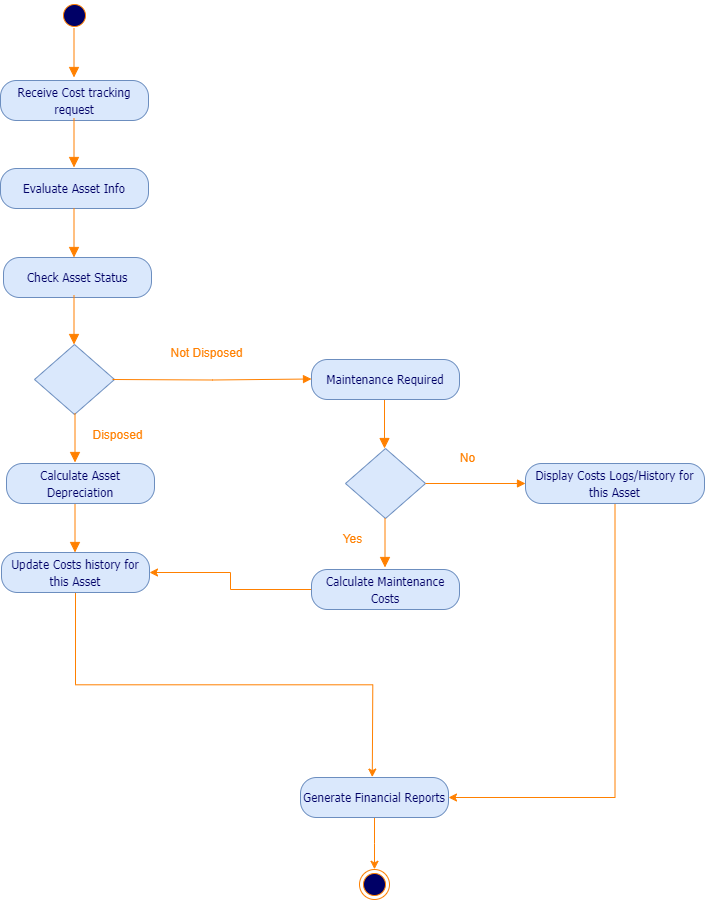

The diagram above was exported from draw.io. Its source (the exported page's mxGraphModel, read from the mxfile embedded in the PNG):
<mxGraphModel dx="632" dy="2101" grid="0" gridSize="10" guides="1" tooltips="1" connect="1" arrows="1" fold="1" page="0" pageScale="1" pageWidth="850" pageHeight="1400" background="#FFFFFF" math="0" shadow="0">
  <root>
    <mxCell id="0" />
    <mxCell id="1" parent="0" />
    <mxCell id="NOnat52kuXi2P5Tx8Xzl-1" value="&lt;font color=&quot;#ff8000&quot;&gt;Not Disposed&lt;/font&gt;" style="text;html=1;align=center;verticalAlign=middle;resizable=0;points=[];autosize=1;strokeColor=none;fillColor=none;" parent="1" vertex="1">
      <mxGeometry x="673" y="-1105" width="90" height="26" as="geometry" />
    </mxCell>
    <mxCell id="NOnat52kuXi2P5Tx8Xzl-2" value="" style="ellipse;html=1;shape=startState;fillColor=#000066;strokeColor=#FF8000;fontFamily=Tahoma;fontSize=14;fontColor=#FF8000;" parent="1" vertex="1">
      <mxGeometry x="571" y="-1445" width="30" height="30" as="geometry" />
    </mxCell>
    <mxCell id="NOnat52kuXi2P5Tx8Xzl-3" value="" style="edgeStyle=orthogonalEdgeStyle;html=1;verticalAlign=bottom;endArrow=block;endSize=8;strokeColor=#FF8000;fontFamily=Tahoma;fontSize=14;fontColor=#FF8000;entryX=0.5;entryY=0;endFill=1;" parent="1" edge="1">
      <mxGeometry relative="1" as="geometry">
        <mxPoint x="585.5" y="-1368" as="targetPoint" />
        <Array as="points" />
        <mxPoint x="585.5" y="-1417" as="sourcePoint" />
      </mxGeometry>
    </mxCell>
    <mxCell id="NOnat52kuXi2P5Tx8Xzl-4" value="&lt;span style=&quot;font-size: 12px;&quot;&gt;Receive Cost tracking request&lt;/span&gt;" style="rounded=1;whiteSpace=wrap;html=1;arcSize=40;fillColor=#dae8fc;strokeColor=#6c8ebf;fontFamily=Tahoma;fontSize=14;fontColor=#000066;" parent="1" vertex="1">
      <mxGeometry x="512" y="-1365" width="148" height="40" as="geometry" />
    </mxCell>
    <mxCell id="NOnat52kuXi2P5Tx8Xzl-13" value="" style="ellipse;html=1;shape=endState;fillColor=#000066;strokeColor=#FF8000;" parent="1" vertex="1">
      <mxGeometry x="871" y="-576" width="30" height="30" as="geometry" />
    </mxCell>
    <mxCell id="NOnat52kuXi2P5Tx8Xzl-16" value="" style="rhombus;whiteSpace=wrap;html=1;fillColor=#dae8fc;strokeColor=#6c8ebf;fontFamily=Tahoma;fontSize=14;fontColor=#000066;" parent="1" vertex="1">
      <mxGeometry x="546" y="-1101" width="80" height="70" as="geometry" />
    </mxCell>
    <mxCell id="NOnat52kuXi2P5Tx8Xzl-17" style="edgeStyle=orthogonalEdgeStyle;rounded=0;orthogonalLoop=1;jettySize=auto;html=1;exitX=0;exitY=0.5;exitDx=0;exitDy=0;strokeColor=#ff8000;endArrow=block;endFill=1;" parent="1" edge="1">
      <mxGeometry relative="1" as="geometry">
        <mxPoint x="823" y="-1066.5" as="targetPoint" />
        <mxPoint x="624" y="-1066" as="sourcePoint" />
      </mxGeometry>
    </mxCell>
    <mxCell id="d-JD3MOT5ItgwoWVz9yq-1" value="&lt;span style=&quot;font-size: 12px;&quot;&gt;Evaluate Asset Info&lt;span style=&quot;white-space: pre;&quot;&gt;&#09;&lt;/span&gt;&lt;/span&gt;" style="rounded=1;whiteSpace=wrap;html=1;arcSize=40;fillColor=#dae8fc;strokeColor=#6c8ebf;fontFamily=Tahoma;fontSize=14;fontColor=#000066;" parent="1" vertex="1">
      <mxGeometry x="512" y="-1277" width="148" height="40" as="geometry" />
    </mxCell>
    <mxCell id="d-JD3MOT5ItgwoWVz9yq-2" value="" style="edgeStyle=orthogonalEdgeStyle;html=1;verticalAlign=bottom;endArrow=block;endSize=8;strokeColor=#FF8000;fontFamily=Tahoma;fontSize=14;fontColor=#FF8000;entryX=0.5;entryY=0;endFill=1;" parent="1" edge="1">
      <mxGeometry relative="1" as="geometry">
        <mxPoint x="585.5" y="-1278" as="targetPoint" />
        <Array as="points" />
        <mxPoint x="585.5" y="-1327" as="sourcePoint" />
      </mxGeometry>
    </mxCell>
    <mxCell id="d-JD3MOT5ItgwoWVz9yq-3" value="" style="edgeStyle=orthogonalEdgeStyle;html=1;verticalAlign=bottom;endArrow=block;endSize=8;strokeColor=#FF8000;fontFamily=Tahoma;fontSize=14;fontColor=#FF8000;entryX=0.5;entryY=0;endFill=1;" parent="1" edge="1">
      <mxGeometry relative="1" as="geometry">
        <mxPoint x="585.5" y="-1188" as="targetPoint" />
        <Array as="points" />
        <mxPoint x="585.5" y="-1237" as="sourcePoint" />
      </mxGeometry>
    </mxCell>
    <mxCell id="LhsHA2hDG1wj8lCl7gfs-23" style="edgeStyle=orthogonalEdgeStyle;rounded=0;orthogonalLoop=1;jettySize=auto;html=1;exitX=0;exitY=0.5;exitDx=0;exitDy=0;entryX=1;entryY=0.5;entryDx=0;entryDy=0;strokeColor=#FF8000;" edge="1" parent="1" source="d-JD3MOT5ItgwoWVz9yq-11" target="GHEtcLch2eTUS7omLgNg-3">
      <mxGeometry relative="1" as="geometry" />
    </mxCell>
    <mxCell id="d-JD3MOT5ItgwoWVz9yq-11" value="&lt;span style=&quot;font-size: 12px;&quot;&gt;Calculate Maintenance Costs&lt;/span&gt;" style="rounded=1;whiteSpace=wrap;html=1;arcSize=40;fillColor=#dae8fc;strokeColor=#6c8ebf;fontFamily=Tahoma;fontSize=14;fontColor=#000066;" parent="1" vertex="1">
      <mxGeometry x="823" y="-876" width="148" height="40" as="geometry" />
    </mxCell>
    <mxCell id="d-JD3MOT5ItgwoWVz9yq-12" value="" style="edgeStyle=orthogonalEdgeStyle;html=1;verticalAlign=bottom;endArrow=block;endSize=8;strokeColor=#FF8000;fontFamily=Tahoma;fontSize=14;fontColor=#FF8000;entryX=0.5;entryY=0;endFill=1;" parent="1" edge="1">
      <mxGeometry relative="1" as="geometry">
        <mxPoint x="586.5" y="-983" as="targetPoint" />
        <Array as="points" />
        <mxPoint x="586.5" y="-1032" as="sourcePoint" />
      </mxGeometry>
    </mxCell>
    <mxCell id="d-JD3MOT5ItgwoWVz9yq-13" value="" style="edgeStyle=orthogonalEdgeStyle;html=1;verticalAlign=bottom;endArrow=block;endSize=8;strokeColor=#FF8000;fontFamily=Tahoma;fontSize=14;fontColor=#FF8000;entryX=0.5;entryY=0;endFill=1;" parent="1" edge="1">
      <mxGeometry relative="1" as="geometry">
        <mxPoint x="586.5" y="-893" as="targetPoint" />
        <Array as="points" />
        <mxPoint x="586.5" y="-942" as="sourcePoint" />
      </mxGeometry>
    </mxCell>
    <mxCell id="LhsHA2hDG1wj8lCl7gfs-27" style="edgeStyle=orthogonalEdgeStyle;rounded=0;orthogonalLoop=1;jettySize=auto;html=1;exitX=0.5;exitY=1;exitDx=0;exitDy=0;entryX=1;entryY=0.5;entryDx=0;entryDy=0;strokeColor=#FF8000;" edge="1" parent="1" source="GHEtcLch2eTUS7omLgNg-1" target="LhsHA2hDG1wj8lCl7gfs-26">
      <mxGeometry relative="1" as="geometry" />
    </mxCell>
    <mxCell id="GHEtcLch2eTUS7omLgNg-1" value="&lt;span style=&quot;font-size: 12px;&quot;&gt;Display Costs Logs/History for this Asset&lt;/span&gt;" style="rounded=1;whiteSpace=wrap;html=1;arcSize=40;fillColor=#dae8fc;strokeColor=#6c8ebf;fontFamily=Tahoma;fontSize=14;fontColor=#000066;" parent="1" vertex="1">
      <mxGeometry x="1037" y="-982" width="179" height="40" as="geometry" />
    </mxCell>
    <mxCell id="GHEtcLch2eTUS7omLgNg-2" value="&lt;font color=&quot;#ff8000&quot;&gt;Disposed&lt;/font&gt;" style="text;html=1;align=center;verticalAlign=middle;resizable=0;points=[];autosize=1;strokeColor=none;fillColor=none;" parent="1" vertex="1">
      <mxGeometry x="595" y="-1023" width="68" height="26" as="geometry" />
    </mxCell>
    <mxCell id="LhsHA2hDG1wj8lCl7gfs-25" style="edgeStyle=orthogonalEdgeStyle;rounded=0;orthogonalLoop=1;jettySize=auto;html=1;exitX=0.5;exitY=1;exitDx=0;exitDy=0;strokeColor=#FF8000;" edge="1" parent="1" source="GHEtcLch2eTUS7omLgNg-3">
      <mxGeometry relative="1" as="geometry">
        <mxPoint x="883.7812957763672" y="-668.4306335449219" as="targetPoint" />
      </mxGeometry>
    </mxCell>
    <mxCell id="GHEtcLch2eTUS7omLgNg-3" value="&lt;span style=&quot;font-size: 12px;&quot;&gt;Update Costs history for this Asset&lt;/span&gt;" style="rounded=1;whiteSpace=wrap;html=1;arcSize=40;fillColor=#dae8fc;strokeColor=#6c8ebf;fontFamily=Tahoma;fontSize=14;fontColor=#000066;" parent="1" vertex="1">
      <mxGeometry x="513" y="-893" width="148" height="40" as="geometry" />
    </mxCell>
    <mxCell id="LhsHA2hDG1wj8lCl7gfs-2" value="&lt;span style=&quot;font-size: 12px;&quot;&gt;Check Asset Status&lt;/span&gt;" style="rounded=1;whiteSpace=wrap;html=1;arcSize=40;fillColor=#dae8fc;strokeColor=#6c8ebf;fontFamily=Tahoma;fontSize=14;fontColor=#000066;" vertex="1" parent="1">
      <mxGeometry x="515" y="-1188" width="148" height="40" as="geometry" />
    </mxCell>
    <mxCell id="LhsHA2hDG1wj8lCl7gfs-3" value="" style="edgeStyle=orthogonalEdgeStyle;html=1;verticalAlign=bottom;endArrow=block;endSize=8;strokeColor=#FF8000;fontFamily=Tahoma;fontSize=14;fontColor=#FF8000;entryX=0.5;entryY=0;endFill=1;" edge="1" parent="1">
      <mxGeometry relative="1" as="geometry">
        <mxPoint x="585.5" y="-1101" as="targetPoint" />
        <Array as="points" />
        <mxPoint x="585.5" y="-1150" as="sourcePoint" />
      </mxGeometry>
    </mxCell>
    <mxCell id="LhsHA2hDG1wj8lCl7gfs-12" value="" style="edgeStyle=orthogonalEdgeStyle;html=1;verticalAlign=bottom;endArrow=block;endSize=8;strokeColor=#FF8000;fontFamily=Tahoma;fontSize=14;fontColor=#FF8000;entryX=0.5;entryY=0;endFill=1;" edge="1" parent="1">
      <mxGeometry relative="1" as="geometry">
        <mxPoint x="896" y="-997" as="targetPoint" />
        <Array as="points" />
        <mxPoint x="896" y="-1046" as="sourcePoint" />
      </mxGeometry>
    </mxCell>
    <mxCell id="LhsHA2hDG1wj8lCl7gfs-13" value="&lt;span style=&quot;font-size: 12px;&quot;&gt;Maintenance Required&lt;/span&gt;" style="rounded=1;whiteSpace=wrap;html=1;arcSize=40;fillColor=#dae8fc;strokeColor=#6c8ebf;fontFamily=Tahoma;fontSize=14;fontColor=#000066;" vertex="1" parent="1">
      <mxGeometry x="823" y="-1086" width="148" height="40" as="geometry" />
    </mxCell>
    <mxCell id="LhsHA2hDG1wj8lCl7gfs-15" value="" style="rhombus;whiteSpace=wrap;html=1;fillColor=#dae8fc;strokeColor=#6c8ebf;fontFamily=Tahoma;fontSize=14;fontColor=#000066;" vertex="1" parent="1">
      <mxGeometry x="857" y="-997" width="80" height="70" as="geometry" />
    </mxCell>
    <mxCell id="LhsHA2hDG1wj8lCl7gfs-16" value="&lt;span style=&quot;font-size: 12px;&quot;&gt;Calculate Asset Depreciation&lt;/span&gt;" style="rounded=1;whiteSpace=wrap;html=1;arcSize=40;fillColor=#dae8fc;strokeColor=#6c8ebf;fontFamily=Tahoma;fontSize=14;fontColor=#000066;" vertex="1" parent="1">
      <mxGeometry x="518" y="-982" width="148" height="40" as="geometry" />
    </mxCell>
    <mxCell id="LhsHA2hDG1wj8lCl7gfs-17" value="&lt;font color=&quot;#ff8000&quot;&gt;Yes&lt;/font&gt;" style="text;html=1;align=center;verticalAlign=middle;resizable=0;points=[];autosize=1;strokeColor=none;fillColor=none;" vertex="1" parent="1">
      <mxGeometry x="845" y="-919" width="38" height="26" as="geometry" />
    </mxCell>
    <mxCell id="LhsHA2hDG1wj8lCl7gfs-20" style="edgeStyle=orthogonalEdgeStyle;rounded=0;orthogonalLoop=1;jettySize=auto;html=1;exitX=0;exitY=0.5;exitDx=0;exitDy=0;strokeColor=#ff8000;endArrow=block;endFill=1;" edge="1" parent="1">
      <mxGeometry relative="1" as="geometry">
        <mxPoint x="1037" y="-962" as="targetPoint" />
        <mxPoint x="937" y="-962" as="sourcePoint" />
      </mxGeometry>
    </mxCell>
    <mxCell id="LhsHA2hDG1wj8lCl7gfs-22" value="" style="edgeStyle=orthogonalEdgeStyle;html=1;verticalAlign=bottom;endArrow=block;endSize=8;strokeColor=#FF8000;fontFamily=Tahoma;fontSize=14;fontColor=#FF8000;entryX=0.5;entryY=0;endFill=1;" edge="1" parent="1">
      <mxGeometry relative="1" as="geometry">
        <mxPoint x="896.5" y="-878" as="targetPoint" />
        <Array as="points" />
        <mxPoint x="896.5" y="-927" as="sourcePoint" />
      </mxGeometry>
    </mxCell>
    <mxCell id="LhsHA2hDG1wj8lCl7gfs-24" value="&lt;font color=&quot;#ff8000&quot;&gt;No&lt;/font&gt;" style="text;html=1;align=center;verticalAlign=middle;resizable=0;points=[];autosize=1;strokeColor=none;fillColor=none;" vertex="1" parent="1">
      <mxGeometry x="962" y="-1000" width="33" height="26" as="geometry" />
    </mxCell>
    <mxCell id="LhsHA2hDG1wj8lCl7gfs-28" style="edgeStyle=orthogonalEdgeStyle;rounded=0;orthogonalLoop=1;jettySize=auto;html=1;exitX=0.5;exitY=1;exitDx=0;exitDy=0;strokeColor=#FF8000;" edge="1" parent="1" source="LhsHA2hDG1wj8lCl7gfs-26">
      <mxGeometry relative="1" as="geometry">
        <mxPoint x="886" y="-576.2082824707031" as="targetPoint" />
      </mxGeometry>
    </mxCell>
    <mxCell id="LhsHA2hDG1wj8lCl7gfs-26" value="&lt;span style=&quot;font-size: 12px;&quot;&gt;Generate Financial Reports&lt;/span&gt;" style="rounded=1;whiteSpace=wrap;html=1;arcSize=40;fillColor=#dae8fc;strokeColor=#6c8ebf;fontFamily=Tahoma;fontSize=14;fontColor=#000066;" vertex="1" parent="1">
      <mxGeometry x="812" y="-668" width="148" height="40" as="geometry" />
    </mxCell>
  </root>
</mxGraphModel>